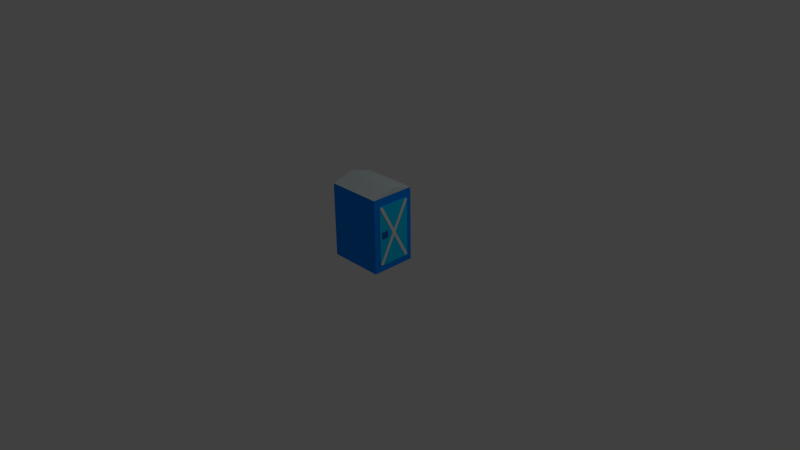 # Source: toilet.blend  (saved by Blender 2.74.0; exported with 4.5.12 LTS)
import bpy
from mathutils import Matrix  # noqa: F401  (used for matrix-valued properties, if any)

bpy.ops.wm.read_factory_settings(use_empty=True)
scene = bpy.context.scene
scene.name = 'Scene'

# ---- collections
col_collection_1 = bpy.data.collections.new('Collection 1'); scene.collection.children.link(col_collection_1)

# ---- materials (node trees are filled in below, after node groups)
mat_material_004 = bpy.data.materials.new('Material.004')
mat_material_004.alpha_threshold = 0.0
mat_material_004.use_transparent_shadow = False
mat_material_004.diffuse_color = (0.01785, 0.1302, 0.4969, 1.0)
mat_material_004.roughness = 0.5
mat_material_003 = bpy.data.materials.new('Material.003')
mat_material_003.alpha_threshold = 0.0
mat_material_003.use_transparent_shadow = False
mat_material_003.diffuse_color = (0.0, 0.6235, 1.0, 1.0)
mat_material_003.roughness = 0.5
mat_material = bpy.data.materials.new('Material')
mat_material.alpha_threshold = 0.0
mat_material.use_transparent_shadow = False
mat_material.diffuse_color = (0.6495, 0.7394, 0.7613, 1.0)
mat_material.roughness = 0.5
mat_material.line_color = (0.0, 0.0, 0.0, 1.0)
mat_material_001 = bpy.data.materials.new('Material.001')
mat_material_001.alpha_threshold = 0.0
mat_material_001.use_transparent_shadow = False
mat_material_001.diffuse_color = (0.0, 0.2581, 1.0, 1.0)
mat_material_001.roughness = 0.5
mat_material_001.line_color = (0.0, 0.0, 0.0, 1.0)

# ---- material node trees

# ---- world
world_world = bpy.data.worlds.new('World'); scene.world = world_world
world_world.color = (0.05088, 0.05088, 0.05088)
world_world.use_sun_shadow = False
world_world.sun_shadow_jitter_overblur = 0.0
world_world.cycles.sampling_method = 'MANUAL'
world_world.cycles.sample_map_resolution = 256

# ---- cameras
cam_camera = bpy.data.cameras.new('Camera')
cam_camera.clip_end = 100.0
cam_camera.lens = 35.0
cam_camera.sensor_width = 32.0
cam_camera.sensor_height = 18.0
cam_camera.ortho_scale = 7.314
cam_camera.dof.focus_distance = 0.0
cam_camera.dof.aperture_fstop = 128.0

# ---- lights
light_lamp = bpy.data.lights.new('Lamp', 'POINT')
light_lamp.transmission_factor = 0.0
light_lamp.cutoff_distance = 30.0
light_lamp.energy = 100.0
light_lamp.shadow_buffer_clip_start = 1.001
light_lamp.shadow_soft_size = 0.1
light_lamp.shadow_maximum_resolution = 0.006
light_lamp.use_absolute_resolution = True
light_lamp.cycles.use_multiple_importance_sampling = False

# ---- meshes
me_cube_005 = bpy.data.meshes.new('Cube.005')
me_cube_005.from_pydata([(-1.0, -1.0, -1.0), (-1.0, -1.0, 1.0), (-1.0, 1.0, -1.0), (-1.0, 1.0, 1.0), (1.0, -1.0, -1.0), (1.0, -1.0, 1.0), (1.0, 1.0, -1.0), (1.0, 1.0, 1.0)], [], [(1, 3, 2, 0), (3, 7, 6, 2), (7, 5, 4, 6), (5, 1, 0, 4), (0, 2, 6, 4), (5, 7, 3, 1)])
me_cube_005.use_remesh_preserve_volume = False
me_cube_005.use_remesh_preserve_attributes = False
me_cube_005.use_mirror_vertex_groups = False
me_cube_005.update()
me_cube_004 = bpy.data.meshes.new('Cube.004')
me_cube_004.from_pydata([(-1.0, -1.0, -1.0), (-1.0, -1.0, 1.0), (-1.0, 1.0, -1.0), (-1.0, 1.0, 1.0), (1.0, -1.0, -1.0), (1.0, -1.0, 1.0), (1.0, 1.0, -1.0), (1.0, 1.0, 1.0)], [], [(1, 3, 2, 0), (3, 7, 6, 2), (7, 5, 4, 6), (5, 1, 0, 4), (0, 2, 6, 4), (5, 7, 3, 1)])
me_cube_004.use_remesh_preserve_volume = False
me_cube_004.use_remesh_preserve_attributes = False
me_cube_004.use_mirror_vertex_groups = False
me_cube_004.update()
me_cube_003 = bpy.data.meshes.new('Cube.003')
me_cube_003.from_pydata([(-1.0, -1.0, -1.0), (-1.0, -1.0, 1.0), (-1.0, 1.0, -1.0), (-1.0, 1.0, 1.0), (1.0, -1.0, -1.0), (1.0, -1.0, 1.0), (1.0, 1.0, -1.0), (1.0, 1.0, 1.0)], [], [(1, 3, 2, 0), (3, 7, 6, 2), (7, 5, 4, 6), (5, 1, 0, 4), (0, 2, 6, 4), (5, 7, 3, 1)])
me_cube_003.materials.append(mat_material_004)
me_cube_003.use_remesh_preserve_volume = False
me_cube_003.use_remesh_preserve_attributes = False
me_cube_003.use_mirror_vertex_groups = False
me_cube_003.update()
me_cube_002 = bpy.data.meshes.new('Cube.002')
me_cube_002.from_pydata([(-1.0, -1.0, -1.0), (-1.0, -1.0, 1.0), (-1.0, 1.0, -1.0), (-1.0, 1.0, 1.0), (1.0, -1.0, -1.0), (1.0, -1.0, 1.0), (1.0, 1.0, -1.0), (1.0, 1.0, 1.0)], [], [(1, 3, 2, 0), (3, 7, 6, 2), (7, 5, 4, 6), (5, 1, 0, 4), (0, 2, 6, 4), (5, 7, 3, 1)])
me_cube_002.materials.append(mat_material_003)
me_cube_002.use_remesh_preserve_volume = False
me_cube_002.use_remesh_preserve_attributes = False
me_cube_002.use_mirror_vertex_groups = False
me_cube_002.update()
me_cube_001 = bpy.data.meshes.new('Cube.001')
me_cube_001.from_pydata([(1.0, 1.0, -1.0), (1.0, -1.0, -1.0), (-1.0, -1.0, -1.0), (-1.0, 1.0, -1.0), (1.0, 1.0, -0.9833), (1.0, -1.0, -0.9833), (-1.0, -1.0, -0.9833), (-1.0, 1.0, -0.9833), (1.0, -5.96e-08, -1.0), (-1.0, 2.98e-07, -1.0), (1.0, -5.364e-07, -0.09992), (-1.0, 1.788e-07, -0.09992)], [], [(8, 1, 2, 9), (10, 11, 6, 5), (8, 10, 5, 1), (1, 5, 6, 2), (9, 11, 7, 3), (4, 0, 3, 7), (2, 6, 11, 9), (0, 4, 10, 8), (4, 7, 11, 10), (0, 8, 9, 3)])
me_cube_001.materials.append(mat_material)
me_cube_001.use_remesh_preserve_volume = False
me_cube_001.use_remesh_preserve_attributes = False
me_cube_001.use_mirror_vertex_groups = False
me_cube_001.update()
me_cube = bpy.data.meshes.new('Cube')
me_cube.from_pydata([(1.0, 1.0, -1.0), (1.0, -1.0, -1.0), (-1.0, -1.0, -1.0), (-1.0, 1.0, -1.0), (1.0, 1.0, 1.0), (1.0, -1.0, 1.0), (-1.0, -1.0, 1.0), (-1.0, 1.0, 1.0)], [], [(0, 1, 2, 3), (4, 7, 6, 5), (0, 4, 5, 1), (1, 5, 6, 2), (2, 6, 7, 3), (4, 0, 3, 7)])
me_cube.materials.append(mat_material_001)
me_cube.use_remesh_preserve_volume = False
me_cube.use_remesh_preserve_attributes = False
me_cube.use_mirror_vertex_groups = False
me_cube.update()

# ---- objects
ob_cube_003 = bpy.data.objects.new('Cube.003', me_cube_005)
ob_cube_002 = bpy.data.objects.new('Cube.002', me_cube_004)
ob_cube_001 = bpy.data.objects.new('Cube.001', me_cube_003)
ob_door = bpy.data.objects.new('Door', me_cube_002)
ob_roof = bpy.data.objects.new('Roof', me_cube_001)
ob_cube = bpy.data.objects.new('Cube', me_cube)
ob_lamp = bpy.data.objects.new('Lamp', light_lamp)
ob_camera = bpy.data.objects.new('Camera', cam_camera)

# ---- transforms, parenting, visibility, modifiers, constraints
ob_cube_003.location = (0.3835, 0.002686, 0.4606)
ob_cube_003.rotation_euler = (-1.082, 0.0, 0.01745)
ob_cube_003.scale = (0.01, 0.44, 0.02)
ob_cube_003.lineart.crease_threshold = 0.0
ob_cube_002.location = (0.3835, 0.002686, 0.4606)
ob_cube_002.rotation_euler = (1.082, 0.0, 0.0)
ob_cube_002.scale = (0.01, 0.44, 0.02)
ob_cube_002.lineart.crease_threshold = 0.0
ob_cube_001.location = (0.3947, -0.1482, 0.473)
ob_cube_001.scale = (0.01, 0.04, 0.04)
ob_cube_001.lineart.crease_threshold = 0.0
ob_door.location = (0.3786, 0.0027, 0.4586)
ob_door.scale = (0.01, 0.225, 0.4)
ob_door.lineart.crease_threshold = 0.0
ob_roof.location = (0.0, 0.0, 1.068)
ob_roof.scale = (0.375, 0.3, 0.1)
ob_roof.lock_rotations_4d = False
ob_roof.empty_display_type = 'ARROWS'
ob_roof.lineart.crease_threshold = 0.0
ob_cube.location = (0.0, 0.0, 0.4686)
ob_cube.scale = (0.375, 0.3, 0.5)
ob_cube.lock_rotations_4d = False
ob_cube.empty_display_type = 'ARROWS'
ob_cube.lineart.crease_threshold = 0.0
ob_lamp.location = (4.076, 1.005, 5.904)
ob_lamp.rotation_euler = (0.6503, 0.05522, 1.866)
ob_lamp.lock_rotations_4d = False
ob_lamp.empty_display_type = 'ARROWS'
ob_lamp.color = (0.0, 0.0, 0.0, 0.0)
ob_lamp.lineart.crease_threshold = 0.0
ob_camera.location = (7.481, -6.508, 5.344)
ob_camera.rotation_euler = (1.109, 0.01082, 0.8149)
ob_camera.lock_rotations_4d = False
ob_camera.empty_display_type = 'ARROWS'
ob_camera.color = (0.0, 0.0, 0.0, 0.0)
ob_camera.display_type = 'WIRE'
ob_camera.lineart.crease_threshold = 0.0

# ---- collection membership
col_collection_1.objects.link(ob_cube_003)
col_collection_1.objects.link(ob_cube_002)
col_collection_1.objects.link(ob_cube_001)
col_collection_1.objects.link(ob_door)
col_collection_1.objects.link(ob_roof)
col_collection_1.objects.link(ob_cube)
col_collection_1.objects.link(ob_lamp)
col_collection_1.objects.link(ob_camera)

# ---- scene / render settings (as saved in the file)
scene.camera = ob_camera
scene.frame_start = 1; scene.frame_end = 250; scene.frame_set(1)
scene.render.engine = 'BLENDER_EEVEE_NEXT'
scene.render.resolution_percentage = 50
scene.render.dither_intensity = 0.0
scene.cycles.use_denoising = False
scene.cycles.samples = 10
scene.cycles.sampling_pattern = 'TABULATED_SOBOL'
scene.cycles.light_sampling_threshold = 0.0
scene.cycles.use_adaptive_sampling = False
scene.cycles.use_light_tree = False
scene.cycles.blur_glossy = 0.0
scene.cycles.pixel_filter_type = 'GAUSSIAN'
scene.cycles.sample_clamp_indirect = 0.0
scene.view_settings.view_transform = 'Standard'
bpy.context.view_layer.update()
